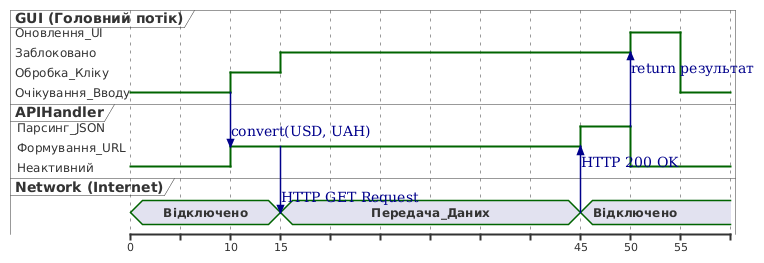

The diagram above was rendered by PlantUML. Its source (embedded in the PNG):
@startuml
robust "GUI (Головний потік)" as GUI
robust "APIHandler" as API
concise "Network (Internet)" as Net

@0
GUI is Очікування_Вводу
API is Неактивний
Net is Відключено

@10
GUI is Обробка_Кліку
GUI -> API : convert(USD, UAH)
API is Формування_URL

@15
API -> Net : HTTP GET Request
Net is Передача_Даних
GUI is Заблоковано

@45
Net -> API : HTTP 200 OK
Net is Відключено
API is Парсинг_JSON

@50
API -> GUI : return результат
API is Неактивний
GUI is Оновлення_UI

@55
GUI is Очікування_Вводу
@enduml